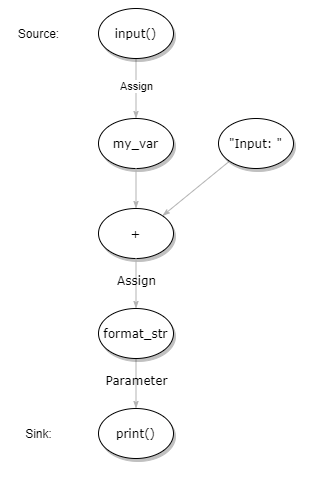

The diagram above was exported from draw.io. Its source (the exported page's mxGraphModel, read from the mxfile embedded in the PNG):
<mxGraphModel dx="390" dy="521" grid="1" gridSize="10" guides="1" tooltips="1" connect="1" arrows="1" fold="1" page="1" pageScale="1" pageWidth="1100" pageHeight="850" background="none" math="0" shadow="0">
  <root>
    <mxCell id="0" />
    <mxCell id="1" parent="0" />
    <mxCell id="1ea317790d2ca983-12" style="edgeStyle=none;rounded=1;html=1;labelBackgroundColor=none;startArrow=none;startFill=0;startSize=5;endArrow=classicThin;endFill=1;endSize=5;jettySize=auto;orthogonalLoop=1;strokeColor=#B3B3B3;strokeWidth=1;fontFamily=Verdana;fontSize=12;exitX=0.5;exitY=1;exitDx=0;exitDy=0;" parent="1" source="q591KIigNglqc1efAttf-2" target="1ea317790d2ca983-2" edge="1">
      <mxGeometry relative="1" as="geometry">
        <mxPoint x="499.21068003791424" y="89.99513213271712" as="sourcePoint" />
      </mxGeometry>
    </mxCell>
    <mxCell id="q591KIigNglqc1efAttf-7" value="Assign" style="edgeLabel;html=1;align=center;verticalAlign=middle;resizable=0;points=[];" vertex="1" connectable="0" parent="1ea317790d2ca983-12">
      <mxGeometry x="-0.5714" relative="1" as="geometry">
        <mxPoint y="15" as="offset" />
      </mxGeometry>
    </mxCell>
    <mxCell id="1ea317790d2ca983-21" value="" style="edgeStyle=none;rounded=1;html=1;labelBackgroundColor=none;startArrow=none;startFill=0;startSize=5;endArrow=classicThin;endFill=1;endSize=5;jettySize=auto;orthogonalLoop=1;strokeColor=#B3B3B3;strokeWidth=1;fontFamily=Verdana;fontSize=12;exitX=0;exitY=1;exitDx=0;exitDy=0;entryX=1;entryY=0;entryDx=0;entryDy=0;" parent="1" source="q591KIigNglqc1efAttf-3" target="q591KIigNglqc1efAttf-10" edge="1">
      <mxGeometry x="0.0246" y="19" relative="1" as="geometry">
        <mxPoint x="530" y="260" as="targetPoint" />
        <Array as="points" />
        <mxPoint as="offset" />
      </mxGeometry>
    </mxCell>
    <mxCell id="1ea317790d2ca983-2" value="my_var" style="ellipse;whiteSpace=wrap;html=1;rounded=0;shadow=1;comic=0;labelBackgroundColor=none;strokeWidth=1;fontFamily=Verdana;fontSize=12;align=center;" parent="1" vertex="1">
      <mxGeometry x="440" y="150" width="75" height="50" as="geometry" />
    </mxCell>
    <mxCell id="1ea317790d2ca983-24" value="Parameter" style="edgeStyle=none;rounded=1;html=1;labelBackgroundColor=none;startArrow=none;startFill=0;startSize=5;endArrow=classicThin;endFill=1;endSize=5;jettySize=auto;orthogonalLoop=1;strokeColor=#B3B3B3;strokeWidth=1;fontFamily=Verdana;fontSize=12" parent="1" source="1ea317790d2ca983-7" target="1ea317790d2ca983-8" edge="1">
      <mxGeometry x="-0.1429" relative="1" as="geometry">
        <mxPoint as="offset" />
      </mxGeometry>
    </mxCell>
    <mxCell id="1ea317790d2ca983-7" value="format_str" style="ellipse;whiteSpace=wrap;html=1;rounded=0;shadow=1;comic=0;labelBackgroundColor=none;strokeWidth=1;fontFamily=Verdana;fontSize=12;align=center;" parent="1" vertex="1">
      <mxGeometry x="440" y="340" width="75" height="50" as="geometry" />
    </mxCell>
    <mxCell id="1ea317790d2ca983-8" value="print()" style="ellipse;whiteSpace=wrap;html=1;rounded=0;shadow=1;comic=0;labelBackgroundColor=none;strokeWidth=1;fontFamily=Verdana;fontSize=12;align=center;" parent="1" vertex="1">
      <mxGeometry x="440" y="440" width="75" height="50" as="geometry" />
    </mxCell>
    <mxCell id="q591KIigNglqc1efAttf-2" value="input()" style="ellipse;whiteSpace=wrap;html=1;rounded=0;shadow=1;comic=0;labelBackgroundColor=none;strokeWidth=1;fontFamily=Verdana;fontSize=12;align=center;" vertex="1" parent="1">
      <mxGeometry x="440" y="40" width="75" height="50" as="geometry" />
    </mxCell>
    <mxCell id="q591KIigNglqc1efAttf-3" value="&quot;Input: &quot;" style="ellipse;whiteSpace=wrap;html=1;rounded=0;shadow=1;comic=0;labelBackgroundColor=none;strokeWidth=1;fontFamily=Verdana;fontSize=12;align=center;" vertex="1" parent="1">
      <mxGeometry x="560" y="150" width="75" height="50" as="geometry" />
    </mxCell>
    <mxCell id="q591KIigNglqc1efAttf-5" value="Source:" style="text;html=1;resizable=0;autosize=1;align=center;verticalAlign=middle;points=[];fillColor=none;strokeColor=none;rounded=0;" vertex="1" parent="1">
      <mxGeometry x="350" y="55" width="60" height="20" as="geometry" />
    </mxCell>
    <mxCell id="q591KIigNglqc1efAttf-6" value="Sink:" style="text;html=1;resizable=0;autosize=1;align=center;verticalAlign=middle;points=[];fillColor=none;strokeColor=none;rounded=0;" vertex="1" parent="1">
      <mxGeometry x="360" y="455" width="40" height="20" as="geometry" />
    </mxCell>
    <mxCell id="q591KIigNglqc1efAttf-9" value="" style="edgeStyle=none;rounded=1;html=1;labelBackgroundColor=none;startArrow=none;startFill=0;startSize=5;endArrow=classicThin;endFill=1;endSize=5;jettySize=auto;orthogonalLoop=1;strokeColor=#B3B3B3;strokeWidth=1;fontFamily=Verdana;fontSize=12;exitX=0.5;exitY=1;exitDx=0;exitDy=0;entryX=0.5;entryY=0;entryDx=0;entryDy=0;" edge="1" parent="1" source="1ea317790d2ca983-2" target="q591KIigNglqc1efAttf-10">
      <mxGeometry x="-0.1429" relative="1" as="geometry">
        <mxPoint x="635" y="300" as="sourcePoint" />
        <mxPoint x="635" y="370" as="targetPoint" />
        <mxPoint as="offset" />
      </mxGeometry>
    </mxCell>
    <mxCell id="q591KIigNglqc1efAttf-10" value="+" style="ellipse;whiteSpace=wrap;html=1;rounded=0;shadow=1;comic=0;labelBackgroundColor=none;strokeWidth=1;fontFamily=Verdana;fontSize=12;align=center;" vertex="1" parent="1">
      <mxGeometry x="440" y="240" width="75" height="50" as="geometry" />
    </mxCell>
    <mxCell id="q591KIigNglqc1efAttf-11" value="Assign" style="edgeStyle=none;rounded=1;html=1;labelBackgroundColor=none;startArrow=none;startFill=0;startSize=5;endArrow=classicThin;endFill=1;endSize=5;jettySize=auto;orthogonalLoop=1;strokeColor=#B3B3B3;strokeWidth=1;fontFamily=Verdana;fontSize=12;exitX=0.5;exitY=1;exitDx=0;exitDy=0;entryX=0.5;entryY=0;entryDx=0;entryDy=0;" edge="1" parent="1" source="q591KIigNglqc1efAttf-10" target="1ea317790d2ca983-7">
      <mxGeometry x="-0.1429" relative="1" as="geometry">
        <mxPoint x="487.5" y="210" as="sourcePoint" />
        <mxPoint x="487.5" y="250" as="targetPoint" />
        <mxPoint as="offset" />
      </mxGeometry>
    </mxCell>
  </root>
</mxGraphModel>